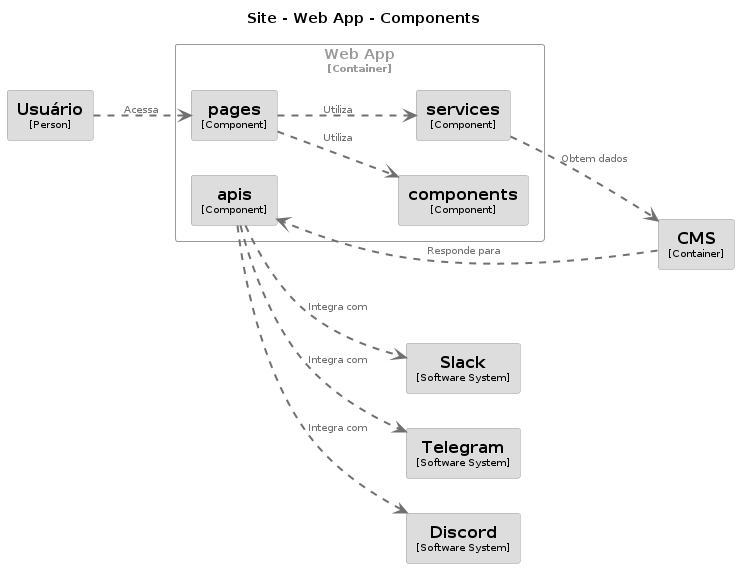

The diagram above was rendered by PlantUML. Its source (embedded in the PNG):
@startuml
set separator none
title Site - Web App - Components

left to right direction

skinparam {
  arrowFontSize 10
  defaultTextAlignment center
  wrapWidth 200
  maxMessageSize 100
}

hide stereotype

skinparam rectangle<<Site.CMS>> {
  BackgroundColor #dddddd
  FontColor #000000
  BorderColor #9a9a9a
  shadowing false
}
skinparam rectangle<<Discord>> {
  BackgroundColor #dddddd
  FontColor #000000
  BorderColor #9a9a9a
  shadowing false
}
skinparam rectangle<<Slack>> {
  BackgroundColor #dddddd
  FontColor #000000
  BorderColor #9a9a9a
  shadowing false
}
skinparam rectangle<<Telegram>> {
  BackgroundColor #dddddd
  FontColor #000000
  BorderColor #9a9a9a
  shadowing false
}
skinparam rectangle<<Usuário>> {
  BackgroundColor #dddddd
  FontColor #000000
  BorderColor #9a9a9a
  shadowing false
}
skinparam rectangle<<Site.WebApp.apis>> {
  BackgroundColor #dddddd
  FontColor #000000
  BorderColor #9a9a9a
  shadowing false
}
skinparam rectangle<<Site.WebApp.components>> {
  BackgroundColor #dddddd
  FontColor #000000
  BorderColor #9a9a9a
  shadowing false
}
skinparam rectangle<<Site.WebApp.pages>> {
  BackgroundColor #dddddd
  FontColor #000000
  BorderColor #9a9a9a
  shadowing false
}
skinparam rectangle<<Site.WebApp.services>> {
  BackgroundColor #dddddd
  FontColor #000000
  BorderColor #9a9a9a
  shadowing false
}
skinparam rectangle<<Site.WebApp>> {
  BorderColor #9a9a9a
  FontColor #9a9a9a
  shadowing false
}

rectangle "==Slack\n<size:10>[Software System]</size>" <<Slack>> as Slack
rectangle "==Usuário\n<size:10>[Person]</size>" <<Usuário>> as Usuário
rectangle "==CMS\n<size:10>[Container]</size>" <<Site.CMS>> as Site.CMS
rectangle "==Telegram\n<size:10>[Software System]</size>" <<Telegram>> as Telegram
rectangle "==Discord\n<size:10>[Software System]</size>" <<Discord>> as Discord

rectangle "Web App\n<size:10>[Container]</size>" <<Site.WebApp>> {
  rectangle "==components\n<size:10>[Component]</size>" <<Site.WebApp.components>> as Site.WebApp.components
  rectangle "==services\n<size:10>[Component]</size>" <<Site.WebApp.services>> as Site.WebApp.services
  rectangle "==pages\n<size:10>[Component]</size>" <<Site.WebApp.pages>> as Site.WebApp.pages
  rectangle "==apis\n<size:10>[Component]</size>" <<Site.WebApp.apis>> as Site.WebApp.apis
}

Usuário .[#707070,thickness=2].> Site.WebApp.pages : "<color:#707070>Acessa"
Site.WebApp.pages .[#707070,thickness=2].> Site.WebApp.services : "<color:#707070>Utiliza"
Site.WebApp.services .[#707070,thickness=2].> Site.CMS : "<color:#707070>Obtem dados"
Site.WebApp.pages .[#707070,thickness=2].> Site.WebApp.components : "<color:#707070>Utiliza"
Site.CMS .[#707070,thickness=2].> Site.WebApp.apis : "<color:#707070>Responde para"
Site.WebApp.apis .[#707070,thickness=2].> Telegram : "<color:#707070>Integra com"
Site.WebApp.apis .[#707070,thickness=2].> Discord : "<color:#707070>Integra com"
Site.WebApp.apis .[#707070,thickness=2].> Slack : "<color:#707070>Integra com"
@enduml